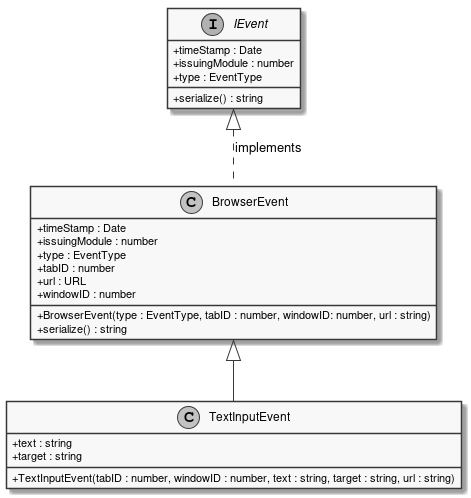

The diagram above was rendered by PlantUML. Its source (embedded in the PNG):
@startuml
skinparam linetype ortho
skinparam monochrome true
skinparam classAttributeIconSize 0
class TextInputEvent extends BrowserEvent {
    + text : string
    + target : string
    + TextInputEvent(tabID : number, windowID : number, text : string, target : string, url : string)
}
interface IEvent {
    + timeStamp : Date
    + issuingModule : number
    + type : EventType
    + serialize() : string
}

IEvent <|.DOWN. BrowserEvent : implements
class BrowserEvent {
    + BrowserEvent(type : EventType, tabID : number, windowID: number, url : string)
    + timeStamp : Date
    + issuingModule : number
    + type : EventType
    + serialize() : string
    + tabID : number
    + url : URL
    + windowID : number
}
@enduml